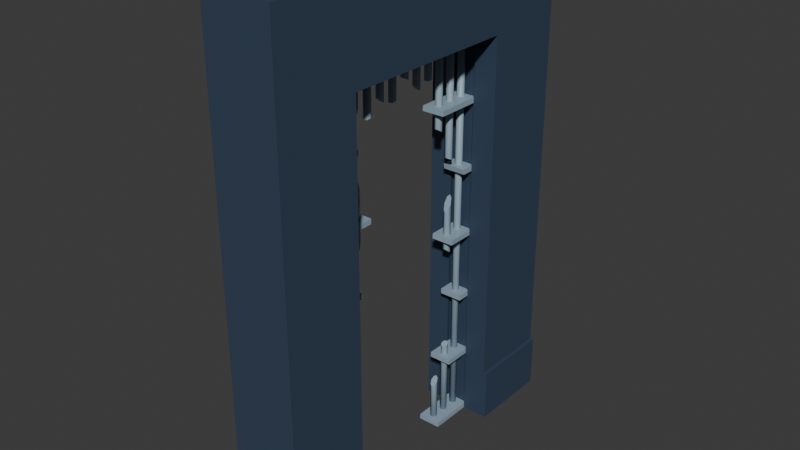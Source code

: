 # Source: roughwall_cell_door_broken.blend  (saved by Blender 5.0.119; exported with 4.5.12 LTS)
import bpy
from mathutils import Matrix  # noqa: F401  (used for matrix-valued properties, if any)

bpy.ops.wm.read_factory_settings(use_empty=True)
scene = bpy.context.scene
scene.name = 'Scene'

# ---- collections
col_rough_wall = bpy.data.collections.new('Rough Wall'); scene.collection.children.link(col_rough_wall)

# ---- materials (node trees are filled in below, after node groups)
mat_wall = bpy.data.materials.new('Wall')
mat_wall.alpha_threshold = 0.0
mat_wall.use_backface_culling_lightprobe_volume = False
mat_wall.roughness = 0.5
mat_wall.line_color = (0.0, 0.0, 0.0, 1.0)
mat_bars = bpy.data.materials.new('Bars')

# ---- material node trees
mat_wall.use_nodes = True; mat_wall.node_tree.nodes.clear()
_N = mat_wall.node_tree.nodes; _L = mat_wall.node_tree.links
n0 = _N.new('ShaderNodeOutputMaterial'); n0.name = 'Material Output'; n0.location = (200, 100)
n1 = _N.new('ShaderNodeBsdfPrincipled'); n1.name = 'Principled BSDF'; n1.location = (-200, 100)
n1.inputs[0].default_value = (0.03843, 0.06248, 0.107, 1.0)
_L.new(n1.outputs[0], n0.inputs[0])
n0.is_active_output = True
mat_bars.use_nodes = True; mat_bars.node_tree.nodes.clear()
_N = mat_bars.node_tree.nodes; _L = mat_bars.node_tree.links
n0 = _N.new('ShaderNodeBsdfPrincipled'); n0.name = 'Principled BSDF'; n0.location = (-200, 100)
n0.inputs[0].default_value = (0.2905, 0.3988, 0.4887, 1.0)
n1 = _N.new('ShaderNodeOutputMaterial'); n1.name = 'Material Output'; n1.location = (200, 100)
_L.new(n0.outputs[0], n1.inputs[0])
n1.is_active_output = True

# ---- world
world_world = bpy.data.worlds.new('World'); scene.world = world_world
world_world.use_nodes = True; world_world.node_tree.nodes.clear()
_N = world_world.node_tree.nodes; _L = world_world.node_tree.links
n0 = _N.new('ShaderNodeOutputWorld'); n0.name = 'World Output'; n0.location = (200, 100)
n1 = _N.new('ShaderNodeBackground'); n1.name = 'Background'; n1.location = (-200, 100)
n1.inputs[0].default_value = (0.05088, 0.05088, 0.05088, 1.0)
_L.new(n1.outputs[0], n0.inputs[0])
n0.is_active_output = True
world_world.color = (0.05088, 0.05088, 0.05088)
world_world.sun_shadow_jitter_overblur = 0.0

# ---- meshes
me_cube_001 = bpy.data.meshes.new('Cube.001')
me_cube_001.from_pydata([(0.4, -6.514e-16, 0.0), (0.4, -6.514e-16, 2.8), (2.98e-08, -1.748e-08, 0.0), (2.98e-08, -1.748e-08, 2.8), (0.4, 2.0, 0.0), (0.4, 2.0, 2.8), (-5.96e-08, 2.0, 0.0), (-5.96e-08, 2.0, 2.8), (0.4, -6.514e-16, 0.3), (0.4, 2.0, 0.3), (0.42, 2.0, 0.3), (0.42, 2.0, 0.0), (0.42, -6.514e-16, 0.0), (0.42, -6.514e-16, 0.3), (-3.826e-08, 1.522, 2.304), (8.456e-09, 0.4775, 2.304), (-4.47e-08, 1.522, 5.906e-06), (1.49e-08, 0.4775, -2.175e-05), (0.4, 0.4775, 2.304), (0.4, 1.522, 2.304), (0.4, 0.4775, 0.3), (0.4, 1.522, 0.3), (0.4, 0.4775, -2.175e-05), (0.4, 1.522, 5.906e-06), (0.42, 0.4775, 0.3), (0.42, 1.522, 0.3), (0.42, 1.522, 0.0), (0.42, 0.4775, 0.0), (0.1333, 1.522, 2.304), (0.2667, 1.522, 2.304), (0.1333, 0.4775, 2.304), (0.2667, 0.4775, 2.304), (0.2667, 0.4775, -2.175e-05), (0.1333, 0.4775, -2.175e-05), (0.2667, 1.522, 5.906e-06), (0.1333, 1.522, 5.906e-06), (0.1304, 1.545, 2.354), (0.2696, 1.545, 2.354), (0.1304, 0.4549, 2.354), (0.2696, 0.4549, 2.354), (0.1304, 0.4549, -2.175e-05), (0.2696, 0.4549, -2.175e-05), (0.1304, 1.545, 5.906e-06), (0.2696, 1.545, 5.906e-06)], [], [(8, 1, 3, 2, 0), (2, 3, 7, 6, 16, 14, 15, 17), (7, 5, 9, 4, 6), (9, 5, 1, 8, 20, 18, 19, 21), (7, 3, 1, 5), (8, 0, 12, 13), (13, 12, 27, 24), (11, 10, 25, 26), (4, 11, 26, 23), (12, 0, 22, 27), (4, 9, 10, 11), (8, 13, 24, 20), (25, 10, 9, 21), (26, 25, 21, 19, 29, 34, 23), (27, 22, 32, 31, 18, 20, 24), (29, 19, 18, 31), (14, 28, 30, 15), (28, 35, 42, 36), (36, 37, 39, 38), (30, 28, 36, 38), (30, 33, 17, 15), (35, 28, 14, 16), (39, 41, 40, 38), (43, 37, 36, 42), (34, 29, 37, 43), (33, 30, 38, 40), (31, 32, 41, 39), (29, 31, 39, 37), (6, 4, 23, 34, 43, 42, 35, 16), (0, 2, 17, 33, 40, 41, 32, 22)])
_uv = me_cube_001.uv_layers.new(name='UVMap')
_uv.uv.foreach_set('vector', [0.375, 0.0, 0.625, 0.0, 0.625, 0.25, 0.375, 0.25, 0.375, 0.0, 0.375, 0.25, 0.625, 0.25, 0.625, 0.5, 0.375, 0.5, 0.375, 0.4403, 0.5808, 0.4403, 0.5808, 0.3097, 0.375, 0.3097, 0.625, 0.5, 0.625, 0.75, 0.375, 0.75, 0.375, 0.75, 0.375, 0.5, 0.375, 0.75, 0.625, 0.75, 0.625, 1.0, 0.375, 1.0, 0.375, 0.9403, 0.5754, 0.9403, 0.5754, 0.8097, 0.375, 0.8097, 0.625, 0.5, 0.875, 0.5, 0.875, 0.75, 0.625, 0.75, 0.375, 0.0, 0.375, 0.0, 0.375, 0.0, 0.375, 0.0, 0.375, 1.0, 0.375, 1.0, 0.375, 0.9403, 0.375, 0.9403, 0.375, 0.75, 0.375, 0.75, 0.375, 0.8097, 0.375, 0.8097, 0.375, 0.75, 0.375, 0.75, 0.3153, 0.75, 0.3153, 0.75, 0.125, 0.75, 0.125, 0.75, 0.1847, 0.75, 0.1847, 0.75, 0.375, 0.75, 0.375, 0.75, 0.375, 0.75, 0.375, 0.75, 0.375, 1.0, 0.375, 1.0, 0.375, 0.9403, 0.375, 0.9403, 0.375, 0.8097, 0.375, 0.75, 0.375, 0.75, 0.375, 0.8097, 0.4057, 0.4275, 0.4342, 0.4275, 0.4342, 0.425, 0.625, 0.425, 0.625, 0.4083, 0.4057, 0.4083, 0.4057, 0.425, 0.4057, 0.8225, 0.4057, 0.825, 0.4057, 0.8417, 0.625, 0.8417, 0.625, 0.825, 0.4342, 0.825, 0.4342, 0.8225, 0.7167, 0.5, 0.7, 0.5, 0.7, 0.75, 0.7167, 0.75, 0.75, 0.5, 0.7333, 0.5, 0.7333, 0.75, 0.75, 0.75, 0.625, 0.3917, 0.4057, 0.3917, 0.4057, 0.3917, 0.625, 0.3917, 0.7333, 0.5, 0.7167, 0.5, 0.7167, 0.75, 0.7333, 0.75, 0.7333, 0.75, 0.7333, 0.5, 0.7333, 0.5, 0.7333, 0.75, 0.625, 0.8583, 0.4057, 0.8583, 0.4057, 0.875, 0.625, 0.875, 0.4057, 0.3917, 0.625, 0.3917, 0.625, 0.375, 0.4057, 0.375, 0.625, 0.8417, 0.4057, 0.8417, 0.4057, 0.8583, 0.625, 0.8583, 0.4057, 0.4083, 0.625, 0.4083, 0.625, 0.3917, 0.4057, 0.3917, 0.4057, 0.4083, 0.625, 0.4083, 0.625, 0.4083, 0.4057, 0.4083, 0.4057, 0.8583, 0.625, 0.8583, 0.625, 0.8583, 0.4057, 0.8583, 0.625, 0.8417, 0.4057, 0.8417, 0.4057, 0.8417, 0.625, 0.8417, 0.7167, 0.5, 0.7167, 0.75, 0.7167, 0.75, 0.7167, 0.5, 0.375, 0.5, 0.375, 0.75, 0.3153, 0.75, 0.4057, 0.4083, 0.4057, 0.4083, 0.4057, 0.3917, 0.4057, 0.3917, 0.4057, 0.375, 0.125, 0.75, 0.375, 0.25, 0.4057, 0.875, 0.4057, 0.8583, 0.4057, 0.8583, 0.4057, 0.8417, 0.4057, 0.8417, 0.1847, 0.75])
me_cube_001.materials.append(mat_wall)
me_cube_001.update()
me_cylinder = bpy.data.meshes.new('Cylinder')
me_cylinder.from_pydata([(0.0, 0.02, -1.0), (0.0, 0.02, 1.355), (0.01414, 0.01414, -1.0), (0.01414, 0.01414, 1.355), (0.02, 0.0, -1.0), (0.02, 0.0, 1.355), (0.01414, -0.01414, -1.0), (0.01414, -0.01414, 1.355), (0.0, -0.02, -1.0), (0.0, -0.02, 1.355), (-0.01414, -0.01414, -1.0), (-0.01414, -0.01414, 1.355), (-0.02, 0.0, -1.0), (-0.02, 0.0, 1.355), (-0.01414, 0.01414, -1.0), (-0.01414, 0.01414, 1.355), (0.0, 0.1108, -1.0), (0.0, 0.1108, 1.355), (0.01414, 0.1049, -1.0), (0.01414, 0.1049, 1.355), (0.02, 0.0908, -1.0), (0.02, 0.0908, 1.355), (0.01414, 0.07666, -1.0), (0.01414, 0.07666, 1.355), (0.0, 0.0708, -1.0), (0.0, 0.0708, 1.355), (-0.01414, 0.07666, -1.0), (-0.01414, 0.07666, 1.355), (-0.02, 0.0908, -1.0), (-0.02, 0.0908, 1.355), (-0.01414, 0.1049, -1.0), (-0.01414, 0.1049, 1.355), (0.0, 0.2016, 1.355), (0.01414, 0.1957, 1.355), (0.02, 0.1816, 1.355), (0.01414, 0.1675, 1.355), (0.0, 0.1616, 1.355), (-0.01414, 0.1675, 1.355), (-0.02, 0.1816, 1.355), (-0.01414, 0.1957, 1.355), (0.0, 0.2924, 1.355), (0.01414, 0.2865, 1.355), (0.02, 0.2724, 1.355), (0.01414, 0.2583, 1.355), (0.0, 0.2524, 1.355), (-0.01414, 0.2583, 1.355), (-0.02, 0.2724, 1.355), (-0.01414, 0.2865, 1.355), (0.0, 0.3832, 1.355), (0.01414, 0.3773, 1.355), (0.02, 0.3632, 1.355), (0.01414, 0.3491, 1.355), (0.0, 0.3432, 1.355), (-0.01414, 0.3491, 1.355), (-0.02, 0.3632, 1.355), (-0.01414, 0.3773, 1.355), (0.0, 0.474, 1.355), (0.01414, 0.4681, 1.355), (0.02, 0.454, 1.355), (0.01414, 0.4399, 1.355), (0.0, 0.434, 1.355), (-0.01414, 0.4399, 1.355), (-0.02, 0.454, 1.355), (-0.01414, 0.4681, 1.355), (0.0, 0.5648, 1.355), (0.01414, 0.5589, 1.355), (0.02, 0.5448, 1.355), (0.01414, 0.5307, 1.355), (0.0, 0.5248, 1.355), (-0.01414, 0.5307, 1.355), (-0.02, 0.5448, 1.355), (-0.01414, 0.5589, 1.355), (0.0, 0.6556, 1.355), (0.01414, 0.6497, 1.355), (0.02, 0.6356, 1.355), (0.01414, 0.6215, 1.355), (0.0, 0.6156, 1.355), (-0.01414, 0.6215, 1.355), (-0.02, 0.6356, 1.355), (-0.01414, 0.6497, 1.355), (0.0, 0.7464, 1.355), (0.01414, 0.7405, 1.355), (0.02, 0.7264, 1.355), (0.01414, 0.7123, 1.355), (0.0, 0.7064, 1.355), (-0.01414, 0.7123, 1.355), (-0.02, 0.7264, 1.355), (-0.01414, 0.7405, 1.355), (0.0, 0.8372, -1.0), (0.0, 0.8372, 1.355), (0.01414, 0.8313, -1.0), (0.01414, 0.8313, 1.355), (0.02, 0.8172, -1.0), (0.02, 0.8172, 1.355), (0.01414, 0.8031, -1.0), (0.01414, 0.8031, 1.355), (0.0, 0.7972, -1.0), (0.0, 0.7972, 1.355), (-0.01414, 0.8031, -1.0), (-0.01414, 0.8031, 1.355), (-0.02, 0.8172, -1.0), (-0.02, 0.8172, 1.355), (-0.01414, 0.8313, -1.0), (-0.01414, 0.8313, 1.355), (0.0, 0.928, -1.0), (0.0, 0.928, 1.355), (0.01414, 0.9221, -1.0), (0.01414, 0.9221, 1.355), (0.02, 0.908, -1.0), (0.02, 0.908, 1.355), (0.01414, 0.8939, -1.0), (0.01414, 0.8939, 1.355), (0.0, 0.888, -1.0), (0.0, 0.888, 1.355), (-0.01414, 0.8939, -1.0), (-0.01414, 0.8939, 1.355), (-0.02, 0.908, -1.0), (-0.02, 0.908, 1.355), (-0.01414, 0.9221, -1.0), (-0.01414, 0.9221, 1.355), (0.0, 1.019, -1.0), (0.0, 1.019, 1.355), (0.01414, 1.013, -1.0), (0.01414, 1.013, 1.355), (0.02, 0.9988, -1.0), (0.02, 0.9988, 1.355), (0.01414, 0.9847, -1.0), (0.01414, 0.9847, 1.355), (0.0, 0.9788, -1.0), (0.0, 0.9788, 1.355), (-0.01414, 0.9847, -1.0), (-0.01414, 0.9847, 1.355), (-0.02, 0.9988, -1.0), (-0.02, 0.9988, 1.355), (-0.01414, 1.013, -1.0), (-0.01414, 1.013, 1.355), (-0.0632, -0.04162, -1.001), (-0.0632, -0.04162, -0.9715), (-0.0632, 1.039, -1.001), (-0.0632, 1.039, -0.9715), (0.06795, -0.04162, -1.001), (0.06795, -0.04162, -0.9715), (0.06795, 1.039, -1.001), (0.06795, 1.039, -0.9715), (-0.0632, -0.04162, -0.6175), (-0.0632, -0.04162, -0.5875), (-0.0632, 1.039, -0.6175), (-0.0632, 1.039, -0.5875), (0.06795, -0.04162, -0.6175), (0.06795, -0.04162, -0.5875), (0.06795, 1.039, -0.6175), (0.06795, 1.039, -0.5875), (-0.0632, -0.04162, -0.2335), (-0.0632, -0.04162, -0.2035), (-0.0632, 1.039, -0.2335), (-0.0632, 1.039, -0.2035), (0.06795, -0.04162, -0.2335), (0.06795, -0.04162, -0.2035), (0.06795, 1.039, -0.2335), (0.06795, 1.039, -0.2035), (-0.0632, -0.04162, 0.1505), (-0.0632, -0.04162, 0.1805), (-0.0632, 1.039, 0.1505), (-0.0632, 1.039, 0.1805), (0.06795, -0.04162, 0.1505), (0.06795, -0.04162, 0.1805), (0.06795, 1.039, 0.1505), (0.06795, 1.039, 0.1805), (-0.0632, -0.04162, 0.5345), (-0.0632, -0.04162, 0.5645), (-0.0632, 1.039, 0.5345), (-0.0632, 1.039, 0.5645), (0.06795, -0.04162, 0.5345), (0.06795, -0.04162, 0.5645), (0.06795, 1.039, 0.5345), (0.06795, 1.039, 0.5645), (-0.0632, -0.04162, 0.9185), (-0.0632, -0.04162, 0.9485), (-0.0632, 1.039, 0.9185), (-0.0632, 1.039, 0.9485), (0.06795, -0.04162, 0.9185), (0.06795, -0.04162, 0.9485), (0.06795, 1.039, 0.9185), (0.06795, 1.039, 0.9485), (-0.0632, -0.04162, 1.303), (-0.0632, -0.04162, 1.333), (-0.0632, 1.039, 1.303), (-0.0632, 1.039, 1.333), (0.06795, -0.04162, 1.303), (0.06795, -0.04162, 1.333), (0.06795, 1.039, 1.303), (0.06795, 1.039, 1.333), (-0.0632, 0.1414, -0.9715), (-0.0632, 0.7722, -0.9715), (-0.01414, 0.6497, 1.08), (-0.02, 0.454, 1.078), (0.06795, 0.2131, 0.5345), (0.06795, 0.956, 0.5345), (0.0, 0.0708, -0.1375), (0.0, 0.0708, -0.792), (0.06795, 0.9509, 0.5645), (0.06795, 0.2145, 0.5645), (0.0, 0.928, -0.5146), (0.0, 0.928, 0.05986), (0.0, 0.928, 0.4111), (0.0, 0.928, 0.6131), (0.01414, 0.9221, 0.6162), (0.01414, 0.9221, 0.3967), (0.01414, 0.9221, 0.06484), (0.01414, 0.9221, -0.5174), (0.06795, 0.06028, -0.2335), (0.06795, 0.9496, -0.2335), (-0.01414, 0.4681, 1.081), (-0.02, 0.2724, 1.049), (-0.01414, 0.07666, -0.1189), (-0.01414, 0.07666, -0.8017), (0.06795, 0.7722, -0.9715), (0.06795, 0.1414, -0.9715), (0.0, 0.7464, 1.114), (-0.0632, 0.7666, 0.9185), (-0.0632, 0.1301, 0.9185), (0.02, 0.908, 0.6237), (0.02, 0.908, 0.3621), (0.02, 0.908, 0.07686), (0.02, 0.908, -0.5241), (0.01414, 0.7405, 1.113), (-0.01414, 0.2865, 1.054), (-0.02, 0.0908, -0.07375), (-0.02, 0.0908, -0.825), (-0.0632, 0.1314, 0.9485), (-0.0632, 0.7678, 0.9485), (0.0, 0.5648, 1.155), (-0.0632, 0.8642, -0.6175), (-0.0632, 0.05502, -0.6175), (0.01414, 0.8939, 0.6312), (0.01414, 0.8939, 0.3274), (0.01414, 0.8939, 0.08888), (0.01414, 0.8939, -0.5307), (0.02, 0.7264, 1.111), (0.01414, 0.5589, 1.158), (-0.01414, 0.1049, -0.02865), (-0.01414, 0.1049, -0.8483), (-0.0632, 0.05526, -0.5875), (-0.0632, 0.8648, -0.5875), (0.0, 0.3832, 1.092), (-0.02, 0.8172, 0.8107), (-0.02, 0.8172, -0.7331), (0.0, 0.888, 0.6343), (0.0, 0.888, 0.3131), (0.0, 0.888, 0.09386), (0.0, 0.888, -0.5335), (0.01414, 0.7123, 1.109), (0.06795, 0.145, 0.1505), (0.06795, 0.863, 0.1505), (0.01414, 0.3773, 1.097), (0.06795, 0.7678, 0.9485), (0.06795, 0.1314, 0.9485), (0.0, 0.2016, 0.4496), (0.0, 0.2016, 0.6931), (0.0, 0.2016, 1.133), (-0.01414, 0.8939, 0.6312), (-0.01414, 0.8939, 0.3274), (-0.01414, 0.8939, 0.08888), (-0.01414, 0.8939, -0.5307), (0.0, 0.7064, 1.108), (0.01414, 0.5307, 1.173), (0.02, 0.3632, 1.109), (0.01414, 0.1957, 1.124), (0.01414, 0.1957, 0.7078), (0.01414, 0.1957, 0.4335), (0.06795, 0.8648, -0.5875), (0.06795, 0.05526, -0.5875), (-0.02, 0.908, 0.6237), (-0.02, 0.908, 0.3621), (-0.02, 0.908, 0.07686), (-0.02, 0.908, -0.5241), (-0.01414, 0.7123, 1.109), (0.0, 0.5248, 1.176), (0.01414, 0.3491, 1.12), (0.02, 0.1816, 1.104), (0.02, 0.1816, 0.7433), (0.02, 0.1816, 0.3946), (-0.0632, 0.9496, -0.2335), (-0.0632, 0.06028, -0.2335), (-0.01414, 0.9221, 0.6162), (-0.01414, 0.9221, 0.3967), (-0.01414, 0.9221, 0.06484), (-0.01414, 0.9221, -0.5174), (-0.02, 0.7264, 1.111), (-0.01414, 0.5307, 1.173), (0.0, 0.3432, 1.125), (0.01414, 0.1675, 1.083), (0.01414, 0.1675, 0.7789), (0.01414, 0.1675, 0.3557), (-0.0632, 0.06075, -0.2035), (-0.0632, 0.95, -0.2035), (0.02, 0.5448, 1.165), (0.06795, 0.1301, 0.9185), (0.06795, 0.7666, 0.9185), (-0.01414, 0.7405, 1.113), (-0.02, 0.5448, 1.165), (-0.01414, 0.3491, 1.12), (0.0, 0.1616, 1.075), (0.0, 0.1616, 0.7936), (0.0, 0.1616, 0.3396), (-0.01414, 0.5589, 1.158), (-0.02, 0.3632, 1.109), (-0.01414, 0.1675, 1.083), (-0.01414, 0.1675, 0.7789), (-0.01414, 0.1675, 0.3557), (0.06795, 0.95, -0.2035), (0.06795, 0.06075, -0.2035), (0.0, 0.8372, -0.7052), (0.0, 0.8372, 0.797), (0.01414, 0.8313, 0.801), (0.01414, 0.8313, -0.7134), (-0.01414, 0.3773, 1.097), (-0.02, 0.1816, 1.104), (-0.02, 0.1816, 0.7433), (-0.02, 0.1816, 0.3946), (0.0, 0.6556, 1.075), (-0.0632, 0.863, 0.1505), (-0.0632, 0.145, 0.1505), (0.02, 0.8172, 0.8107), (0.02, 0.8172, -0.7331), (0.01414, 0.6497, 1.08), (-0.01414, 0.1957, 1.124), (-0.01414, 0.1957, 0.7078), (-0.01414, 0.1957, 0.4335), (-0.0632, 0.1392, 0.1805), (-0.0632, 0.8648, 0.1805), (0.0, 0.474, 1.083), (0.06795, 0.1428, -1.001), (0.06795, 0.7717, -1.001), (0.01414, 0.8031, 0.8203), (0.01414, 0.8031, -0.7528), (0.02, 0.6356, 1.094), (0.01414, 0.4681, 1.081), (0.0, 0.2924, 1.056), (0.0, 0.7972, 0.8244), (0.0, 0.7972, -0.761), (0.01414, 0.6215, 1.108), (0.02, 0.454, 1.078), (0.01414, 0.2865, 1.054), (-0.01414, 0.2583, 1.044), (0.06795, 0.8648, 0.1805), (0.06795, 0.1392, 0.1805), (0.0, 0.1108, -0.858), (0.0, 0.1108, -0.009971), (-0.01414, 0.8031, 0.8203), (-0.01414, 0.8031, -0.7528), (0.0, 0.6156, 1.113), (0.01414, 0.4399, 1.075), (0.02, 0.2724, 1.049), (0.01414, 0.1049, -0.02865), (0.01414, 0.1049, -0.8483), (-0.0632, 0.956, 0.5345), (-0.0632, 0.2131, 0.5345), (0.06795, 0.05502, -0.6175), (0.06795, 0.8642, -0.6175), (-0.01414, 0.6215, 1.108), (0.0, 0.434, 1.073), (0.01414, 0.2583, 1.044), (0.02, 0.0908, -0.07375), (0.02, 0.0908, -0.825), (-0.0632, 0.2145, 0.5645), (-0.0632, 0.9509, 0.5645), (-0.0632, 0.7717, -1.001), (-0.0632, 0.1428, -1.001), (-0.01414, 0.8313, 0.801), (-0.01414, 0.8313, -0.7134), (-0.02, 0.6356, 1.094), (-0.01414, 0.4399, 1.075), (0.0, 0.2524, 1.042), (0.01414, 0.07666, -0.1189), (0.01414, 0.07666, -0.8017)], [], [(0, 1, 3, 2), (2, 3, 5, 4), (4, 5, 7, 6), (6, 7, 9, 8), (8, 9, 11, 10), (10, 11, 13, 12), (3, 1, 15, 13, 11, 9, 7, 5), (12, 13, 15, 14), (14, 15, 1, 0), (0, 2, 4, 6, 8, 10, 12, 14), (16, 347, 355, 18), (18, 355, 364, 20), (20, 364, 375, 22), (22, 375, 199, 24), (24, 199, 215, 26), (26, 215, 228, 28), (19, 17, 31, 29, 27, 25, 23, 21), (28, 228, 241, 30), (30, 241, 347, 16), (16, 18, 20, 22, 24, 26, 28, 30), (33, 32, 39, 38, 37, 36, 35, 34), (41, 40, 47, 46, 45, 44, 43, 42), (49, 48, 55, 54, 53, 52, 51, 50), (57, 56, 63, 62, 61, 60, 59, 58), (65, 64, 71, 70, 69, 68, 67, 66), (73, 72, 79, 78, 77, 76, 75, 74), (81, 80, 87, 86, 85, 84, 83, 82), (88, 312, 315, 90), (90, 315, 324, 92), (92, 324, 335, 94), (94, 335, 340, 96), (96, 340, 350, 98), (98, 350, 246, 100), (91, 89, 103, 101, 99, 97, 95, 93), (100, 246, 370, 102), (102, 370, 312, 88), (88, 90, 92, 94, 96, 98, 100, 102), (104, 202, 209, 106), (106, 209, 224, 108), (108, 224, 237, 110), (110, 237, 250, 112), (112, 250, 263, 114), (114, 263, 275, 116), (107, 105, 119, 117, 115, 113, 111, 109), (116, 275, 287, 118), (118, 287, 202, 104), (104, 106, 108, 110, 112, 114, 116, 118), (120, 121, 123, 122), (122, 123, 125, 124), (124, 125, 127, 126), (126, 127, 129, 128), (128, 129, 131, 130), (130, 131, 133, 132), (123, 121, 135, 133, 131, 129, 127, 125), (132, 133, 135, 134), (134, 135, 121, 120), (120, 122, 124, 126, 128, 130, 132, 134), (136, 137, 192, 368), (138, 139, 143, 142), (142, 143, 216, 333), (140, 141, 137, 136), (138, 142, 333, 367), (143, 139, 193, 216), (144, 145, 242, 233), (146, 147, 151, 150), (150, 151, 270, 359), (148, 149, 145, 144), (146, 150, 359, 232), (151, 147, 243, 270), (152, 153, 294, 283), (154, 155, 159, 158), (158, 159, 310, 211), (156, 157, 153, 152), (154, 158, 211, 282), (159, 155, 295, 310), (160, 161, 329, 322), (162, 163, 167, 166), (166, 167, 345, 253), (164, 165, 161, 160), (162, 166, 253, 321), (167, 163, 330, 345), (168, 169, 365, 357), (170, 171, 175, 174), (174, 175, 200, 197), (172, 173, 169, 168), (170, 174, 197, 356), (175, 171, 366, 200), (176, 177, 229, 220), (178, 179, 183, 182), (182, 183, 255, 298), (180, 181, 177, 176), (178, 182, 298, 219), (183, 179, 230, 255), (184, 185, 187, 186), (186, 187, 191, 190), (190, 191, 189, 188), (188, 189, 185, 184), (186, 190, 188, 184), (191, 187, 185, 189), (252, 346, 165, 164), (300, 289, 69, 70), (349, 339, 97, 99), (231, 305, 71, 64), (322, 252, 164, 160), (346, 329, 161, 165), (325, 320, 72, 73), (356, 366, 171, 170), (341, 336, 74, 75), (368, 332, 140, 136), (196, 201, 173, 172), (360, 351, 76, 77), (238, 225, 81, 82), (357, 196, 172, 168), (201, 365, 169, 173), (219, 230, 179, 178), (305, 300, 70, 71), (320, 194, 79, 72), (297, 256, 181, 180), (225, 218, 80, 81), (220, 297, 180, 176), (256, 229, 177, 181), (251, 238, 82, 83), (232, 243, 147, 146), (264, 251, 83, 84), (354, 348, 17, 19), (363, 354, 19, 21), (288, 276, 85, 86), (374, 363, 21, 23), (198, 374, 23, 25), (299, 288, 86, 87), (214, 198, 25, 27), (313, 369, 103, 89), (227, 214, 27, 29), (240, 227, 29, 31), (276, 264, 84, 85), (323, 314, 91, 93), (348, 240, 31, 17), (334, 323, 93, 95), (358, 271, 149, 148), (339, 334, 95, 97), (269, 257, 258, 268), (267, 259, 32, 33), (281, 269, 268, 280), (279, 267, 33, 34), (245, 349, 99, 101), (293, 281, 280, 292), (291, 279, 34, 35), (304, 293, 292, 303), (302, 291, 35, 36), (369, 245, 101, 103), (309, 304, 303, 308), (307, 302, 36, 37), (336, 325, 73, 74), (208, 203, 204, 207), (206, 205, 105, 107), (319, 309, 308, 318), (317, 307, 37, 38), (328, 319, 318, 327), (326, 317, 38, 39), (223, 208, 207, 222), (221, 206, 107, 109), (257, 328, 327, 258), (259, 326, 39, 32), (236, 223, 222, 235), (234, 221, 109, 111), (233, 358, 148, 144), (249, 236, 235, 248), (247, 234, 111, 113), (343, 338, 40, 41), (353, 343, 41, 42), (274, 262, 261, 273), (272, 260, 115, 117), (362, 353, 42, 43), (373, 362, 43, 44), (286, 274, 273, 285), (284, 272, 117, 119), (344, 373, 44, 45), (351, 341, 75, 76), (213, 344, 45, 46), (226, 213, 46, 47), (218, 299, 87, 80), (338, 226, 47, 40), (254, 244, 48, 49), (266, 254, 49, 50), (278, 266, 50, 51), (203, 286, 285, 204), (205, 284, 119, 105), (290, 278, 51, 52), (301, 290, 52, 53), (371, 360, 77, 78), (306, 301, 53, 54), (367, 193, 139, 138), (296, 239, 65, 66), (314, 313, 89, 91), (244, 316, 55, 48), (332, 217, 141, 140), (316, 306, 54, 55), (337, 331, 56, 57), (342, 337, 57, 58), (217, 192, 137, 141), (352, 342, 58, 59), (361, 352, 59, 60), (372, 361, 60, 61), (194, 371, 78, 79), (195, 372, 61, 62), (212, 195, 62, 63), (277, 265, 67, 68), (271, 242, 145, 149), (331, 212, 63, 56), (282, 295, 155, 154), (239, 231, 64, 65), (210, 311, 157, 156), (265, 296, 66, 67), (283, 210, 156, 152), (262, 249, 248, 261), (260, 247, 113, 115), (311, 294, 153, 157), (289, 277, 68, 69), (321, 330, 163, 162), (365, 201, 196, 357), (257, 269, 281, 293, 304, 309, 319, 328), (268, 258, 327, 318, 308, 303, 292, 280), (346, 252, 322, 329), (229, 256, 297, 220), (348, 354, 363, 374, 198, 214, 227, 240), (294, 311, 210, 283), (259, 267, 279, 291, 302, 307, 317, 326), (338, 343, 353, 362, 373, 344, 213, 226), (244, 254, 266, 278, 290, 301, 306, 316), (331, 337, 342, 352, 361, 372, 195, 212), (300, 305, 231, 239, 296, 265, 277, 289), (320, 325, 336, 341, 351, 360, 371, 194), (225, 238, 251, 264, 276, 288, 299, 218), (219, 298, 255, 230), (349, 245, 369, 313, 314, 323, 334, 339), (205, 206, 221, 234, 247, 260, 272, 284), (356, 197, 200, 366), (207, 204, 285, 273, 261, 248, 235, 222), (253, 345, 330, 321), (203, 208, 223, 236, 249, 262, 274, 286), (282, 211, 310, 295), (209, 202, 287, 275, 263, 250, 237, 224), (232, 359, 270, 243), (242, 271, 358, 233), (368, 192, 217, 332), (355, 347, 241, 228, 215, 199, 375, 364), (340, 335, 324, 315, 312, 370, 246, 350), (367, 333, 216, 193)])
me_cylinder.polygons.foreach_set('use_smooth', [1, 1, 1, 1, 1, 1, 1, 1, 1, 1, 1, 1, 1, 1, 1, 1, 1, 1, 1, 1, 1, 1, 1, 1, 1, 1, 1, 1, 1, 1, 1, 1, 1, 1, 1, 1, 1, 1, 1, 1, 1, 1, 1, 1, 1, 1, 1, 1, 1, 1, 1, 1, 1, 1, 1, 1, 1, 0, 0, 0, 0, 0, 0, 0, 0, 0, 0, 0, 0, 0, 0, 0, 0, 0, 0, 0, 0, 0, 0, 0, 0, 0, 0, 0, 0, 0, 0, 0, 0, 0, 0, 0, 0, 0, 0, 0, 0, 0, 0, 0, 1, 1, 1, 0, 0, 1, 0, 1, 0, 0, 1, 1, 0, 0, 0, 1, 1, 0, 1, 0, 0, 1, 0, 1, 1, 1, 1, 1, 1, 1, 1, 1, 1, 1, 1, 1, 1, 1, 0, 1, 1, 1, 1, 1, 1, 1, 1, 1, 1, 1, 1, 1, 1, 1, 1, 1, 1, 1, 1, 1, 1, 1, 1, 1, 1, 0, 1, 1, 1, 1, 1, 1, 1, 1, 1, 1, 1, 1, 1, 1, 1, 1, 1, 1, 1, 1, 1, 1, 1, 1, 1, 0, 1, 1, 1, 0, 1, 1, 1, 0, 1, 1, 1, 1, 1, 1, 1, 0, 1, 0, 1, 0, 1, 0, 1, 1, 0, 1, 0, 0, 1, 1, 0, 0, 1, 0, 1, 1, 1, 1, 1, 1, 1, 0, 1, 1, 0, 1, 0, 1, 0, 1, 0, 0, 0, 1, 1, 0])
_k = set([(194, 320), (194, 371), (195, 212), (195, 372), (198, 214), (198, 374), (199, 215), (199, 375), (202, 209), (202, 287), (203, 208), (203, 286), (204, 207), (204, 285), (205, 206), (205, 284), (206, 221), (207, 222), (208, 223), (209, 224), (212, 331), (213, 226), (213, 344), (214, 227), (215, 228), (218, 225), (218, 299), (221, 234), (222, 235), (223, 236), (224, 237), (225, 238), (226, 338), (227, 240), (228, 241), (231, 239), (231, 305), (234, 247), (235, 248), (236, 249), (237, 250), (238, 251), (239, 296), (240, 348), (241, 347), (244, 254), (244, 316), (245, 349), (245, 369), (246, 350), (246, 370), (247, 260), (248, 261), (249, 262), (250, 263), (251, 264), (254, 266), (257, 269), (257, 328), (258, 268), (258, 327), (259, 267), (259, 326), (260, 272), (261, 273), (262, 274), (263, 275), (264, 276), (265, 277), (265, 296), (266, 278), (267, 279), (268, 280), (269, 281), (272, 284), (273, 285), (274, 286), (275, 287), (276, 288), (277, 289), (278, 290), (279, 291), (280, 292), (281, 293), (288, 299), (289, 300), (290, 301), (291, 302), (292, 303), (293, 304), (300, 305), (301, 306), (302, 307), (303, 308), (304, 309), (306, 316), (307, 317), (308, 318), (309, 319), (312, 315), (312, 370), (313, 314), (313, 369), (314, 323), (315, 324), (317, 326), (318, 327), (319, 328), (320, 325), (323, 334), (324, 335), (325, 336), (331, 337), (334, 339), (335, 340), (336, 341), (337, 342), (338, 343), (339, 349), (340, 350), (341, 351), (342, 352), (343, 353), (344, 373), (347, 355), (348, 354), (351, 360), (352, 361), (353, 362), (354, 363), (355, 364), (360, 371), (361, 372), (362, 373), (363, 374), (364, 375)])
me_cylinder.attributes.new('sharp_edge', 'BOOLEAN', 'EDGE').data.foreach_set('value', [ (min(e.vertices), max(e.vertices)) in _k for e in me_cylinder.edges])
_uv = me_cylinder.uv_layers.new(name='UVMap')
_uv.uv.foreach_set('vector', [1.0, 0.5, 1.0, 1.0, 0.875, 1.0, 0.875, 0.5, 0.875, 0.5, 0.875, 1.0, 0.75, 1.0, 0.75, 0.5, 0.75, 0.5, 0.75, 1.0, 0.625, 1.0, 0.625, 0.5, 0.625, 0.5, 0.625, 1.0, 0.5, 1.0, 0.5, 0.5, 0.5, 0.5, 0.5, 1.0, 0.375, 1.0, 0.375, 0.5, 0.375, 0.5, 0.375, 1.0, 0.25, 1.0, 0.25, 0.5, 0.4197, 0.4197, 0.25, 0.49, 0.08029, 0.4197, 0.01, 0.25, 0.08029, 0.08029, 0.25, 0.01, 0.4197, 0.08029, 0.49, 0.25, 0.25, 0.5, 0.25, 1.0, 0.125, 1.0, 0.125, 0.5, 0.125, 0.5, 0.125, 1.0, 0.0, 1.0, 0.0, 0.5, 0.75, 0.49, 0.9197, 0.4197, 0.99, 0.25, 0.9197, 0.08029, 0.75, 0.01, 0.5803, 0.08029, 0.51, 0.25, 0.5803, 0.4197, 1.0, 0.5, 1.0, 0.5302, 0.875, 0.5322, 0.875, 0.5, 0.875, 0.5, 0.875, 0.5322, 0.75, 0.5372, 0.75, 0.5, 0.75, 0.5, 0.75, 0.5372, 0.625, 0.5421, 0.625, 0.5, 0.625, 0.5, 0.625, 0.5421, 0.5, 0.5442, 0.5, 0.5, 0.5, 0.5, 0.5, 0.5442, 0.375, 0.5421, 0.375, 0.5, 0.375, 0.5, 0.375, 0.5421, 0.25, 0.5372, 0.25, 0.5, 0.4197, 0.4197, 0.25, 0.49, 0.08029, 0.4197, 0.01, 0.25, 0.08029, 0.08029, 0.25, 0.01, 0.4197, 0.08029, 0.49, 0.25, 0.25, 0.5, 0.25, 0.5372, 0.125, 0.5322, 0.125, 0.5, 0.125, 0.5, 0.125, 0.5322, 0.0, 0.5302, 0.0, 0.5, 0.75, 0.49, 0.9197, 0.4197, 0.99, 0.25, 0.9197, 0.08029, 0.75, 0.01, 0.5803, 0.08029, 0.51, 0.25, 0.5803, 0.4197, 0.4197, 0.4197, 0.25, 0.49, 0.08029, 0.4197, 0.01, 0.25, 0.08029, 0.08029, 0.25, 0.01, 0.4197, 0.08029, 0.49, 0.25, 0.4197, 0.4197, 0.25, 0.49, 0.08029, 0.4197, 0.01, 0.25, 0.08029, 0.08029, 0.25, 0.01, 0.4197, 0.08029, 0.49, 0.25, 0.4197, 0.4197, 0.25, 0.49, 0.08029, 0.4197, 0.01, 0.25, 0.08029, 0.08029, 0.25, 0.01, 0.4197, 0.08029, 0.49, 0.25, 0.4197, 0.4197, 0.25, 0.49, 0.08029, 0.4197, 0.01, 0.25, 0.08029, 0.08029, 0.25, 0.01, 0.4197, 0.08029, 0.49, 0.25, 0.4197, 0.4197, 0.25, 0.49, 0.08029, 0.4197, 0.01, 0.25, 0.08029, 0.08029, 0.25, 0.01, 0.4197, 0.08029, 0.49, 0.25, 0.4197, 0.4197, 0.25, 0.49, 0.08029, 0.4197, 0.01, 0.25, 0.08029, 0.08029, 0.25, 0.01, 0.4197, 0.08029, 0.49, 0.25, 0.4197, 0.4197, 0.25, 0.49, 0.08029, 0.4197, 0.01, 0.25, 0.08029, 0.08029, 0.25, 0.01, 0.4197, 0.08029, 0.49, 0.25, 1.0, 0.5, 1.0, 0.5626, 0.875, 0.5609, 0.875, 0.5, 0.875, 0.5, 0.875, 0.5609, 0.75, 0.5567, 0.75, 0.5, 0.75, 0.5, 0.75, 0.5567, 0.625, 0.5525, 0.625, 0.5, 0.625, 0.5, 0.625, 0.5525, 0.5, 0.5507, 0.5, 0.5, 0.5, 0.5, 0.5, 0.5507, 0.375, 0.5525, 0.375, 0.5, 0.375, 0.5, 0.375, 0.5525, 0.25, 0.5567, 0.25, 0.5, 0.4197, 0.4197, 0.25, 0.49, 0.08029, 0.4197, 0.01, 0.25, 0.08029, 0.08029, 0.25, 0.01, 0.4197, 0.08029, 0.49, 0.25, 0.25, 0.5, 0.25, 0.5567, 0.125, 0.5609, 0.125, 0.5, 0.125, 0.5, 0.125, 0.5609, 0.0, 0.5626, 0.0, 0.5, 0.75, 0.49, 0.9197, 0.4197, 0.99, 0.25, 0.9197, 0.08029, 0.75, 0.01, 0.5803, 0.08029, 0.51, 0.25, 0.5803, 0.4197, 1.0, 0.5, 1.0, 0.6031, 0.875, 0.6025, 0.875, 0.5, 0.875, 0.5, 0.875, 0.6025, 0.75, 0.6011, 0.75, 0.5, 0.75, 0.5, 0.75, 0.6011, 0.625, 0.5996, 0.625, 0.5, 0.625, 0.5, 0.625, 0.5996, 0.5, 0.5991, 0.5, 0.5, 0.5, 0.5, 0.5, 0.5991, 0.375, 0.5996, 0.375, 0.5, 0.375, 0.5, 0.375, 0.5996, 0.25, 0.6011, 0.25, 0.5, 0.4197, 0.4197, 0.25, 0.49, 0.08029, 0.4197, 0.01, 0.25, 0.08029, 0.08029, 0.25, 0.01, 0.4197, 0.08029, 0.49, 0.25, 0.25, 0.5, 0.25, 0.6011, 0.125, 0.6025, 0.125, 0.5, 0.125, 0.5, 0.125, 0.6025, 0.0, 0.6031, 0.0, 0.5, 0.75, 0.49, 0.9197, 0.4197, 0.99, 0.25, 0.9197, 0.08029, 0.75, 0.01, 0.5803, 0.08029, 0.51, 0.25, 0.5803, 0.4197, 1.0, 0.5, 1.0, 1.0, 0.875, 1.0, 0.875, 0.5, 0.875, 0.5, 0.875, 1.0, 0.75, 1.0, 0.75, 0.5, 0.75, 0.5, 0.75, 1.0, 0.625, 1.0, 0.625, 0.5, 0.625, 0.5, 0.625, 1.0, 0.5, 1.0, 0.5, 0.5, 0.5, 0.5, 0.5, 1.0, 0.375, 1.0, 0.375, 0.5, 0.375, 0.5, 0.375, 1.0, 0.25, 1.0, 0.25, 0.5, 0.4197, 0.4197, 0.25, 0.49, 0.08029, 0.4197, 0.01, 0.25, 0.08029, 0.08029, 0.25, 0.01, 0.4197, 0.08029, 0.49, 0.25, 0.25, 0.5, 0.25, 1.0, 0.125, 1.0, 0.125, 0.5, 0.125, 0.5, 0.125, 1.0, 0.0, 1.0, 0.0, 0.5, 0.75, 0.49, 0.9197, 0.4197, 0.99, 0.25, 0.9197, 0.08029, 0.75, 0.01, 0.5803, 0.08029, 0.51, 0.25, 0.5803, 0.4197, 0.375, 0.0, 0.625, 0.0, 0.625, 0.04234, 0.375, 0.04265, 0.375, 0.25, 0.625, 0.25, 0.625, 0.5, 0.375, 0.5, 0.375, 0.5, 0.625, 0.5, 0.625, 0.5618, 0.375, 0.5619, 0.375, 0.75, 0.625, 0.75, 0.625, 1.0, 0.375, 1.0, 0.125, 0.5, 0.375, 0.5, 0.375, 0.5619, 0.125, 0.5619, 0.625, 0.5, 0.875, 0.5, 0.875, 0.5618, 0.625, 0.5618, 0.375, 0.0, 0.625, 0.0, 0.625, 0.02241, 0.375, 0.02235, 0.375, 0.25, 0.625, 0.25, 0.625, 0.5, 0.375, 0.5, 0.375, 0.5, 0.625, 0.5, 0.625, 0.5404, 0.375, 0.5405, 0.375, 0.75, 0.625, 0.75, 0.625, 1.0, 0.375, 1.0, 0.125, 0.5, 0.375, 0.5, 0.375, 0.5405, 0.125, 0.5405, 0.625, 0.5, 0.875, 0.5, 0.875, 0.5404, 0.625, 0.5404, 0.375, 0.0, 0.625, 0.0, 0.625, 0.02368, 0.375, 0.02357, 0.375, 0.25, 0.625, 0.25, 0.625, 0.5, 0.375, 0.5, 0.375, 0.5, 0.625, 0.5, 0.625, 0.5206, 0.375, 0.5207, 0.375, 0.75, 0.625, 0.75, 0.625, 1.0, 0.375, 1.0, 0.125, 0.5, 0.375, 0.5, 0.375, 0.5207, 0.125, 0.5207, 0.625, 0.5, 0.875, 0.5, 0.875, 0.5206, 0.625, 0.5206, 0.375, 0.0, 0.625, 0.0, 0.625, 0.04182, 0.375, 0.04317, 0.375, 0.25, 0.625, 0.25, 0.625, 0.5, 0.375, 0.5, 0.375, 0.5, 0.625, 0.5, 0.625, 0.5403, 0.375, 0.5408, 0.375, 0.75, 0.625, 0.75, 0.625, 1.0, 0.375, 1.0, 0.125, 0.5, 0.375, 0.5, 0.375, 0.5408, 0.125, 0.5408, 0.625, 0.5, 0.875, 0.5, 0.875, 0.5403, 0.625, 0.5403, 0.375, 0.0, 0.625, 0.0, 0.625, 0.05924, 0.375, 0.05892, 0.375, 0.25, 0.625, 0.25, 0.625, 0.5, 0.375, 0.5, 0.375, 0.5, 0.625, 0.5, 0.625, 0.5204, 0.375, 0.5192, 0.375, 0.75, 0.625, 0.75, 0.625, 1.0, 0.375, 1.0, 0.125, 0.5, 0.375, 0.5, 0.375, 0.5192, 0.125, 0.5192, 0.625, 0.5, 0.875, 0.5, 0.875, 0.5204, 0.625, 0.5204, 0.375, 0.0, 0.625, 0.0, 0.625, 0.04002, 0.375, 0.03972, 0.375, 0.25, 0.625, 0.25, 0.625, 0.5, 0.375, 0.5, 0.375, 0.5, 0.625, 0.5, 0.625, 0.5628, 0.375, 0.563, 0.375, 0.75, 0.625, 0.75, 0.625, 1.0, 0.375, 1.0, 0.125, 0.5, 0.375, 0.5, 0.375, 0.563, 0.125, 0.563, 0.625, 0.5, 0.875, 0.5, 0.875, 0.5628, 0.625, 0.5628, 0.375, 0.0, 0.625, 0.0, 0.625, 0.25, 0.375, 0.25, 0.375, 0.25, 0.625, 0.25, 0.625, 0.5, 0.375, 0.5, 0.375, 0.5, 0.625, 0.5, 0.625, 0.75, 0.375, 0.75, 0.375, 0.75, 0.625, 0.75, 0.625, 1.0, 0.375, 1.0, 0.125, 0.5, 0.375, 0.5, 0.375, 0.75, 0.125, 0.75, 0.625, 0.5, 0.875, 0.5, 0.875, 0.75, 0.625, 0.75, 0.375, 0.7068, 0.625, 0.7082, 0.625, 0.75, 0.375, 0.75, 0.25, 0.9598, 0.375, 0.9614, 0.375, 1.0, 0.25, 1.0, 0.375, 0.8865, 0.5, 0.8874, 0.5, 1.0, 0.375, 1.0, 0.0, 0.9575, 0.125, 0.9582, 0.125, 1.0, 0.0, 1.0, 0.125, 0.7068, 0.375, 0.7068, 0.375, 0.75, 0.125, 0.75, 0.625, 0.7082, 0.875, 0.7082, 0.875, 0.75, 0.625, 0.75, 0.875, 0.9417, 1.0, 0.9405, 1.0, 1.0, 0.875, 1.0, 0.375, 0.2308, 0.625, 0.2296, 0.625, 0.25, 0.375, 0.25, 0.625, 0.9475, 0.75, 0.9446, 0.75, 1.0, 0.625, 1.0, 0.125, 0.7073, 0.375, 0.7073, 0.375, 0.75, 0.125, 0.75, 0.375, 0.6911, 0.625, 0.6908, 0.625, 0.75, 0.375, 0.75, 0.375, 0.9475, 0.5, 0.9487, 0.5, 1.0, 0.375, 1.0, 0.75, 0.9483, 0.875, 0.9488, 0.875, 1.0, 0.75, 1.0, 0.125, 0.6911, 0.375, 0.6911, 0.375, 0.75, 0.125, 0.75, 0.625, 0.6908, 0.875, 0.6908, 0.875, 0.75, 0.625, 0.75, 0.375, 0.187, 0.625, 0.1872, 0.625, 0.25, 0.375, 0.25, 0.125, 0.9582, 0.25, 0.9598, 0.25, 1.0, 0.125, 1.0, 0.0, 0.9405, 0.125, 0.9417, 0.125, 1.0, 0.0, 1.0, 0.375, 0.7103, 0.625, 0.71, 0.625, 0.75, 0.375, 0.75, 0.875, 0.9488, 1.0, 0.949, 1.0, 1.0, 0.875, 1.0, 0.125, 0.7103, 0.375, 0.7103, 0.375, 0.75, 0.125, 0.75, 0.625, 0.71, 0.875, 0.71, 0.875, 0.75, 0.625, 0.75, 0.625, 0.9479, 0.75, 0.9483, 0.75, 1.0, 0.625, 1.0, 0.375, 0.2095, 0.625, 0.2096, 0.625, 0.25, 0.375, 0.25, 0.5, 0.9477, 0.625, 0.9479, 0.625, 1.0, 0.5, 1.0, 0.875, 0.7063, 1.0, 0.7102, 1.0, 1.0, 0.875, 1.0, 0.75, 0.6967, 0.875, 0.7063, 0.875, 1.0, 0.75, 1.0, 0.25, 0.9483, 0.375, 0.9479, 0.375, 1.0, 0.25, 1.0, 0.625, 0.6871, 0.75, 0.6967, 0.75, 1.0, 0.625, 1.0, 0.5, 0.6831, 0.625, 0.6871, 0.625, 1.0, 0.5, 1.0, 0.125, 0.9488, 0.25, 0.9483, 0.25, 1.0, 0.125, 1.0, 0.375, 0.6871, 0.5, 0.6831, 0.5, 1.0, 0.375, 1.0, 0.0, 0.8816, 0.125, 0.8824, 0.125, 1.0, 0.0, 1.0, 0.25, 0.6967, 0.375, 0.6871, 0.375, 1.0, 0.25, 1.0, 0.125, 0.7063, 0.25, 0.6967, 0.25, 1.0, 0.125, 1.0, 0.375, 0.9479, 0.5, 0.9477, 0.5, 1.0, 0.375, 1.0, 0.75, 0.8845, 0.875, 0.8824, 0.875, 1.0, 0.75, 1.0, 0.0, 0.7102, 0.125, 0.7063, 0.125, 1.0, 0.0, 1.0, 0.625, 0.8865, 0.75, 0.8845, 0.75, 1.0, 0.625, 1.0, 0.375, 0.7276, 0.625, 0.7276, 0.625, 0.75, 0.375, 0.75, 0.5, 0.8874, 0.625, 0.8865, 0.625, 1.0, 0.5, 1.0, 0.875, 0.8044, 1.0, 0.8078, 1.0, 0.8595, 0.875, 0.8626, 0.875, 0.9511, 1.0, 0.9529, 1.0, 1.0, 0.875, 1.0, 0.75, 0.7961, 0.875, 0.8044, 0.875, 0.8626, 0.75, 0.8702, 0.75, 0.9467, 0.875, 0.9511, 0.875, 1.0, 0.75, 1.0, 0.25, 0.8845, 0.375, 0.8865, 0.375, 1.0, 0.25, 1.0, 0.625, 0.7879, 0.75, 0.7961, 0.75, 0.8702, 0.625, 0.8777, 0.625, 0.9424, 0.75, 0.9467, 0.75, 1.0, 0.625, 1.0, 0.5, 0.7845, 0.625, 0.7879, 0.625, 0.8777, 0.5, 0.8809, 0.5, 0.9406, 0.625, 0.9424, 0.625, 1.0, 0.5, 1.0, 0.125, 0.8824, 0.25, 0.8845, 0.25, 1.0, 0.125, 1.0, 0.375, 0.7879, 0.5, 0.7845, 0.5, 0.8809, 0.375, 0.8777, 0.375, 0.9424, 0.5, 0.9406, 0.5, 1.0, 0.375, 1.0, 0.75, 0.9446, 0.875, 0.9417, 0.875, 1.0, 0.75, 1.0, 0.875, 0.7261, 1.0, 0.7251, 1.0, 0.7996, 0.875, 0.7966, 0.875, 0.8432, 1.0, 0.8425, 1.0, 1.0, 0.875, 1.0, 0.25, 0.7961, 0.375, 0.7879, 0.375, 0.8777, 0.25, 0.8702, 0.25, 0.9467, 0.375, 0.9424, 0.375, 1.0, 0.25, 1.0, 0.125, 0.8044, 0.25, 0.7961, 0.25, 0.8702, 0.125, 0.8626, 0.125, 0.9511, 0.25, 0.9467, 0.25, 1.0, 0.125, 1.0, 0.75, 0.7287, 0.875, 0.7261, 0.875, 0.7966, 0.75, 0.7892, 0.75, 0.8448, 0.875, 0.8432, 0.875, 1.0, 0.75, 1.0, 0.0, 0.8078, 0.125, 0.8044, 0.125, 0.8626, 0.0, 0.8595, 0.0, 0.9529, 0.125, 0.9511, 0.125, 1.0, 0.0, 1.0, 0.625, 0.7312, 0.75, 0.7287, 0.75, 0.7892, 0.625, 0.7819, 0.625, 0.8464, 0.75, 0.8448, 0.75, 1.0, 0.625, 1.0, 0.125, 0.7276, 0.375, 0.7276, 0.375, 0.75, 0.125, 0.75, 0.5, 0.7323, 0.625, 0.7312, 0.625, 0.7819, 0.5, 0.7788, 0.5, 0.847, 0.625, 0.8464, 0.625, 1.0, 0.5, 1.0, 0.875, 0.9362, 1.0, 0.9366, 1.0, 1.0, 0.875, 1.0, 0.75, 0.9351, 0.875, 0.9362, 0.875, 1.0, 0.75, 1.0, 0.25, 0.7287, 0.375, 0.7312, 0.375, 0.7819, 0.25, 0.7892, 0.25, 0.8448, 0.375, 0.8464, 0.375, 1.0, 0.25, 1.0, 0.625, 0.934, 0.75, 0.9351, 0.75, 1.0, 0.625, 1.0, 0.5, 0.9336, 0.625, 0.934, 0.625, 1.0, 0.5, 1.0, 0.125, 0.7261, 0.25, 0.7287, 0.25, 0.7892, 0.125, 0.7966, 0.125, 0.8432, 0.25, 0.8448, 0.25, 1.0, 0.125, 1.0, 0.375, 0.934, 0.5, 0.9336, 0.5, 1.0, 0.375, 1.0, 0.5, 0.9487, 0.625, 0.9475, 0.625, 1.0, 0.5, 1.0, 0.25, 0.9351, 0.375, 0.934, 0.375, 1.0, 0.25, 1.0, 0.125, 0.9362, 0.25, 0.9351, 0.25, 1.0, 0.125, 1.0, 0.0, 0.949, 0.125, 0.9488, 0.125, 1.0, 0.0, 1.0, 0.0, 0.9366, 0.125, 0.9362, 0.125, 1.0, 0.0, 1.0, 0.875, 0.9453, 1.0, 0.9443, 1.0, 1.0, 0.875, 1.0, 0.75, 0.9477, 0.875, 0.9453, 0.875, 1.0, 0.75, 1.0, 0.625, 0.9502, 0.75, 0.9477, 0.75, 1.0, 0.625, 1.0, 0.0, 0.7251, 0.125, 0.7261, 0.125, 0.7966, 0.0, 0.7996, 0.0, 0.8425, 0.125, 0.8432, 0.125, 1.0, 0.0, 1.0, 0.5, 0.9512, 0.625, 0.9502, 0.625, 1.0, 0.5, 1.0, 0.375, 0.9502, 0.5, 0.9512, 0.5, 1.0, 0.375, 1.0, 0.25, 0.9446, 0.375, 0.9475, 0.375, 1.0, 0.25, 1.0, 0.25, 0.9477, 0.375, 0.9502, 0.375, 1.0, 0.25, 1.0, 0.375, 0.1881, 0.625, 0.1882, 0.625, 0.25, 0.375, 0.25, 0.75, 0.9598, 0.875, 0.9582, 0.875, 1.0, 0.75, 1.0, 0.875, 0.8824, 1.0, 0.8816, 1.0, 1.0, 0.875, 1.0, 0.0, 0.9443, 0.125, 0.9453, 0.125, 1.0, 0.0, 1.0, 0.375, 0.7073, 0.625, 0.7077, 0.625, 0.75, 0.375, 0.75, 0.125, 0.9453, 0.25, 0.9477, 0.25, 1.0, 0.125, 1.0, 0.875, 0.942, 1.0, 0.9423, 1.0, 1.0, 0.875, 1.0, 0.75, 0.9413, 0.875, 0.942, 0.875, 1.0, 0.75, 1.0, 0.625, 0.7077, 0.875, 0.7077, 0.875, 0.75, 0.625, 0.75, 0.625, 0.9405, 0.75, 0.9413, 0.75, 1.0, 0.625, 1.0, 0.5, 0.9402, 0.625, 0.9405, 0.625, 1.0, 0.5, 1.0, 0.375, 0.9405, 0.5, 0.9402, 0.5, 1.0, 0.375, 1.0, 0.125, 0.9417, 0.25, 0.9446, 0.25, 1.0, 0.125, 1.0, 0.25, 0.9413, 0.375, 0.9405, 0.375, 1.0, 0.25, 1.0, 0.125, 0.942, 0.25, 0.9413, 0.25, 1.0, 0.125, 1.0, 0.5, 0.9621, 0.625, 0.9614, 0.625, 1.0, 0.5, 1.0, 0.625, 0.7276, 0.875, 0.7276, 0.875, 0.75, 0.625, 0.75, 0.0, 0.9423, 0.125, 0.942, 0.125, 1.0, 0.0, 1.0, 0.375, 0.2293, 0.625, 0.2294, 0.625, 0.25, 0.375, 0.25, 0.875, 0.9582, 1.0, 0.9575, 1.0, 1.0, 0.875, 1.0, 0.375, 0.7264, 0.625, 0.7263, 0.625, 0.75, 0.375, 0.75, 0.625, 0.9614, 0.75, 0.9598, 0.75, 1.0, 0.625, 1.0, 0.125, 0.7264, 0.375, 0.7264, 0.375, 0.75, 0.125, 0.75, 0.375, 0.7312, 0.5, 0.7323, 0.5, 0.7788, 0.375, 0.7819, 0.375, 0.8464, 0.5, 0.847, 0.5, 1.0, 0.375, 1.0, 0.625, 0.7263, 0.875, 0.7263, 0.875, 0.75, 0.625, 0.75, 0.375, 0.9614, 0.5, 0.9621, 0.5, 1.0, 0.375, 1.0, 0.375, 0.2092, 0.625, 0.2097, 0.625, 0.25, 0.375, 0.25, 0.875, 0.6908, 0.625, 0.6908, 0.375, 0.6911, 0.125, 0.6911, 0.0, 0.8078, 0.875, 0.8044, 0.75, 0.7961, 0.625, 0.7879, 0.5, 0.7845, 0.375, 0.7879, 0.25, 0.7961, 0.125, 0.8044, 0.875, 0.8626, 0.0, 0.8595, 0.125, 0.8626, 0.25, 0.8702, 0.375, 0.8777, 0.5, 0.8809, 0.625, 0.8777, 0.75, 0.8702, 0.625, 0.7082, 0.375, 0.7068, 0.375, 0.04317, 0.875, 0.7082, 0.875, 0.71, 0.625, 0.71, 0.375, 0.7103, 0.125, 0.7103, 0.0, 0.7102, 0.875, 0.7063, 0.75, 0.6967, 0.625, 0.6871, 0.5, 0.6831, 0.375, 0.6871, 0.25, 0.6967, 0.125, 0.7063, 0.875, 0.7263, 0.625, 0.7263, 0.375, 0.7264, 0.125, 0.7264, 0.0, 0.9529, 0.875, 0.9511, 0.75, 0.9467, 0.625, 0.9424, 0.5, 0.9406, 0.375, 0.9424, 0.25, 0.9467, 0.125, 0.9511, 0.0, 0.9366, 0.875, 0.9362, 0.75, 0.9351, 0.625, 0.934, 0.5, 0.9336, 0.375, 0.934, 0.25, 0.9351, 0.125, 0.9362, 0.0, 0.9443, 0.875, 0.9453, 0.75, 0.9477, 0.625, 0.9502, 0.5, 0.9512, 0.375, 0.9502, 0.25, 0.9477, 0.125, 0.9453, 0.0, 0.9423, 0.875, 0.942, 0.75, 0.9413, 0.625, 0.9405, 0.5, 0.9402, 0.375, 0.9405, 0.25, 0.9413, 0.125, 0.942, 0.25, 0.9598, 0.125, 0.9582, 0.0, 0.9575, 0.875, 0.9582, 0.75, 0.9598, 0.625, 0.9614, 0.5, 0.9621, 0.375, 0.9614, 0.0, 0.9405, 0.875, 0.9417, 0.75, 0.9446, 0.625, 0.9475, 0.5, 0.9487, 0.375, 0.9475, 0.25, 0.9446, 0.125, 0.9417, 0.875, 0.9488, 0.75, 0.9483, 0.625, 0.9479, 0.5, 0.9477, 0.375, 0.9479, 0.25, 0.9483, 0.125, 0.9488, 1.0, 0.949, 0.125, 0.563, 0.375, 0.563, 0.625, 0.5628, 0.875, 0.5628, 0.375, 0.8865, 0.25, 0.8845, 0.125, 0.8824, 0.0, 0.8816, 0.875, 0.8824, 0.75, 0.8845, 0.625, 0.8865, 0.5, 0.8874, 0.0, 0.8425, 0.875, 0.8432, 0.75, 0.8448, 0.625, 0.8464, 0.5, 0.847, 0.375, 0.8464, 0.25, 0.8448, 0.125, 0.8432, 0.125, 0.5192, 0.375, 0.5192, 0.625, 0.5204, 0.875, 0.5204, 0.875, 0.7966, 0.0, 0.7996, 0.125, 0.7966, 0.25, 0.7892, 0.375, 0.7819, 0.5, 0.7788, 0.625, 0.7819, 0.75, 0.7892, 0.375, 0.5408, 0.625, 0.5403, 0.625, 0.2097, 0.125, 0.5408, 0.0, 0.7251, 0.875, 0.7261, 0.75, 0.7287, 0.625, 0.7312, 0.5, 0.7323, 0.375, 0.7312, 0.25, 0.7287, 0.125, 0.7261, 0.125, 0.5207, 0.375, 0.5207, 0.625, 0.5206, 0.875, 0.5206, 0.875, 0.6025, 0.0, 0.6031, 0.125, 0.6025, 0.25, 0.6011, 0.375, 0.5996, 0.5, 0.5991, 0.625, 0.5996, 0.75, 0.6011, 0.125, 0.5405, 0.375, 0.5405, 0.625, 0.5404, 0.875, 0.5404, 0.875, 0.7276, 0.625, 0.7276, 0.375, 0.7276, 0.125, 0.7276, 0.375, 0.04265, 0.625, 0.04234, 0.625, 0.7077, 0.375, 0.7073, 0.875, 0.5322, 0.0, 0.5302, 0.125, 0.5322, 0.25, 0.5372, 0.375, 0.5421, 0.5, 0.5442, 0.625, 0.5421, 0.75, 0.5372, 0.5, 0.5507, 0.625, 0.5525, 0.75, 0.5567, 0.875, 0.5609, 1.0, 0.5626, 0.125, 0.5609, 0.25, 0.5567, 0.375, 0.5525, 0.375, 0.1881, 0.375, 0.5619, 0.625, 0.5618, 0.625, 0.1882])
me_cylinder.materials.append(mat_bars)
me_cylinder.update()

# ---- objects
ob_rough_wall__col = bpy.data.objects.new('Rough Wall -col', me_cube_001)
ob_bars = bpy.data.objects.new('Bars', me_cylinder)

# ---- transforms, parenting, visibility, modifiers, constraints
ob_rough_wall__col.location = (0.0, 0.0, 0.0)
ob_bars.location = (0.1995, 0.5012, 1.0)

# ---- collection membership
col_rough_wall.objects.link(ob_rough_wall__col)
col_rough_wall.objects.link(ob_bars)

# ---- scene / render settings (as saved in the file)
scene.frame_start = 1; scene.frame_end = 250; scene.frame_set(0)
scene.render.engine = 'BLENDER_EEVEE_NEXT'
scene.render.bake_bias = 0.0
scene.render.bake_samples = 0
scene.cycles.sampling_pattern = 'TABULATED_SOBOL'
scene.eevee.use_volume_custom_range = False
bpy.context.view_layer.update()

# ---- added for rendering (the .blend has no active camera and no usable light): camera, sun
cam_auto = bpy.data.cameras.new('AutoCamera')
cam_auto.lens = 50.0
cam_auto.sensor_width = 36.0
cam_auto.clip_end = 1000.0
ob_auto_camera = bpy.data.objects.new('AutoCamera', cam_auto)
scene.collection.objects.link(ob_auto_camera)
ob_auto_camera.location = (3.41837, -2.85004, 3.96595)
ob_auto_camera.rotation_euler = (1.09748, -7.21219e-08, 0.694738)
scene.camera = ob_auto_camera
light_auto_sun = bpy.data.lights.new('AutoSun', 'SUN')
light_auto_sun.energy = 3.0
light_auto_sun.angle = 0.0523599
ob_auto_sun = bpy.data.objects.new('AutoSun', light_auto_sun)
scene.collection.objects.link(ob_auto_sun)
ob_auto_sun.rotation_euler = (0.872665, 0.174533, 0.523599)
bpy.context.view_layer.update()
